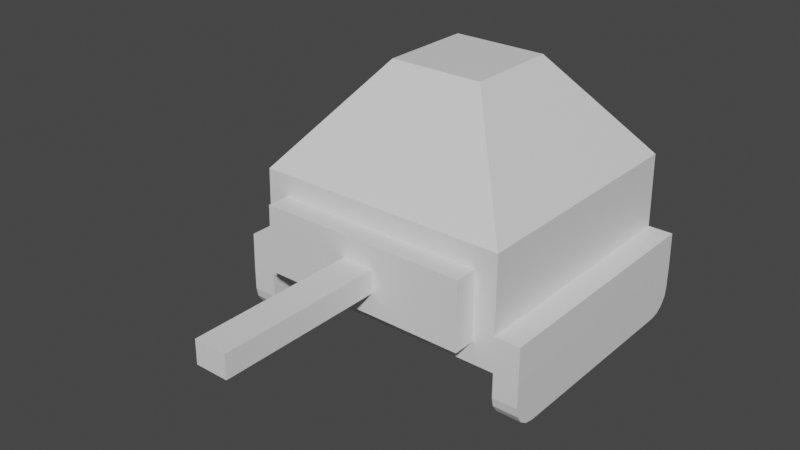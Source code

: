 # Source: tank_1.blend  (saved by Blender 2.80.75; exported with 4.5.12 LTS)
import bpy
from mathutils import Matrix  # noqa: F401  (used for matrix-valued properties, if any)

bpy.ops.wm.read_factory_settings(use_empty=True)
scene = bpy.context.scene
scene.name = 'Scene'

# ---- collections
col_collection = bpy.data.collections.new('Collection'); scene.collection.children.link(col_collection)

# ---- materials (node trees are filled in below, after node groups)
mat_material = bpy.data.materials.new('Material')
mat_material.alpha_threshold = 0.0
mat_material.use_transparent_shadow = False
mat_material.roughness = 0.5
mat_material.line_color = (0.0, 0.0, 0.0, 1.0)

# ---- material node trees
mat_material.use_nodes = True; mat_material.node_tree.nodes.clear()
_N = mat_material.node_tree.nodes; _L = mat_material.node_tree.links
n0 = _N.new('ShaderNodeOutputMaterial'); n0.name = 'Material Output'; n0.location = (300, 300)
n1 = _N.new('ShaderNodeBsdfPrincipled'); n1.name = 'Principled BSDF'; n1.location = (10, 300)
n1.distribution = 'GGX'
n1.subsurface_method = 'RANDOM_WALK_SKIN'
n1.inputs[3].default_value = 1.45
n1.inputs[27].default_value = (0.0, 0.0, 0.0, 1.0)
n1.inputs[28].default_value = 1.0
_L.new(n1.outputs[0], n0.inputs[0])
n0.is_active_output = True

# ---- world
world_world = bpy.data.worlds.new('World'); scene.world = world_world
world_world.use_nodes = True; world_world.node_tree.nodes.clear()
_N = world_world.node_tree.nodes; _L = world_world.node_tree.links
n0 = _N.new('ShaderNodeOutputWorld'); n0.name = 'World Output'; n0.location = (300, 300)
n1 = _N.new('ShaderNodeBackground'); n1.name = 'Background'; n1.location = (10, 300)
n1.inputs[0].default_value = (0.05088, 0.05088, 0.05088, 1.0)
_L.new(n1.outputs[0], n0.inputs[0])
n0.is_active_output = True
world_world.color = (0.05088, 0.05088, 0.05088)
world_world.use_sun_shadow = False
world_world.sun_shadow_jitter_overblur = 0.0

# ---- meshes
me_cube = bpy.data.meshes.new('Cube')
me_cube.from_pydata([(1.481, 1.481, 8.221), (4.023, 4.023, 1.592), (1.481, -1.481, 8.221), (3.335, -4.014, 2.271), (-1.481, 1.481, 8.221), (-4.023, 4.023, 1.592), (-1.481, -1.481, 8.221), (-3.335, -4.014, 2.271), (3.977, 3.977, 5.065), (-3.307, -3.986, 4.386), (3.307, -3.986, 4.386), (-3.977, 3.977, 5.065), (3.977, -3.977, 5.065), (4.023, -4.023, 1.592), (-4.023, -4.023, 1.592), (-3.977, -3.977, 5.065), (0.5108, -4.704, 3.69), (0.5127, -4.713, 2.967), (-0.5127, -4.713, 2.967), (-0.5108, -4.704, 3.69), (3.307, -4.695, 4.386), (3.335, -4.723, 2.271), (-3.335, -4.723, 2.271), (-3.307, -4.695, 4.386), (0.5108, -9.893, 3.69), (0.5127, -9.903, 2.967), (-0.5127, -9.903, 2.967), (-0.5108, -9.893, 3.69), (-4.008, 4.008, 2.693), (-4.008, -4.008, 2.693), (4.008, 4.008, 2.693), (4.008, -4.008, 2.693), (-4.815, 4.023, 1.592), (-4.815, -4.023, 1.592), (4.798, 4.008, 2.693), (4.812, 4.023, 1.592), (4.798, -4.008, 2.693), (4.812, -4.023, 1.592), (-4.801, 4.008, 2.693), (-4.801, -4.008, 2.693), (-4.023, 3.264, 0.0627), (-4.023, 4.023, 0.8214), (-4.023, 3.554, 0.1204), (-4.023, 3.801, 0.2849), (-4.023, 3.965, 0.531), (-4.023, -4.023, 0.8214), (-4.023, -3.264, 0.0627), (-4.023, -3.965, 0.531), (-4.023, -3.801, 0.2849), (-4.023, -3.554, 0.1204), (4.023, -3.264, 0.0627), (4.023, -4.023, 0.8214), (4.023, -3.554, 0.1204), (4.023, -3.801, 0.2849), (4.023, -3.965, 0.531), (4.023, 4.023, 0.8214), (4.023, 3.264, 0.0627), (4.023, 3.965, 0.531), (4.023, 3.801, 0.2849), (4.023, 3.554, 0.1204), (-4.815, 4.023, 0.8214), (-4.815, 3.264, 0.0627), (-4.815, 3.965, 0.531), (-4.815, 3.801, 0.2849), (-4.815, 3.554, 0.1204), (-4.815, -3.264, 0.0627), (-4.815, -4.023, 0.8214), (-4.815, -3.554, 0.1204), (-4.815, -3.801, 0.2849), (-4.815, -3.965, 0.531), (4.812, -4.023, 0.8214), (4.812, -3.264, 0.0627), (4.812, -3.965, 0.531), (4.812, -3.801, 0.2849), (4.812, -3.554, 0.1204), (4.812, 3.264, 0.0627), (4.812, 4.023, 0.8214), (4.812, 3.554, 0.1204), (4.812, 3.801, 0.2849), (4.812, 3.965, 0.531)], [], [(0, 4, 6, 2), (12, 2, 6, 15), (15, 6, 4, 11), (5, 1, 13, 14), (8, 0, 2, 12), (11, 4, 0, 8), (5, 28, 11, 8, 30, 1), (30, 8, 12, 31), (29, 15, 11, 28), (10, 9, 23, 20), (10, 3, 13, 31, 12), (3, 7, 14, 13), (7, 9, 15, 29, 14), (9, 10, 12, 15), (16, 19, 27, 24), (7, 3, 21, 22), (9, 7, 22, 23), (3, 10, 20, 21), (16, 17, 21, 20), (17, 18, 22, 21), (18, 19, 23, 22), (19, 16, 20, 23), (25, 24, 27, 26), (18, 17, 25, 26), (19, 18, 26, 27), (17, 16, 24, 25), (31, 13, 37, 36), (29, 28, 38, 39), (33, 39, 38, 32), (35, 34, 36, 37), (30, 31, 36, 34), (1, 30, 34, 35), (1, 35, 76, 55), (13, 1, 55, 57, 58, 59, 56, 50, 52, 53, 54, 51), (14, 29, 39, 33), (28, 5, 32, 38), (37, 13, 51, 70), (32, 5, 41, 60), (40, 46, 65, 61), (50, 56, 75, 71), (14, 33, 66, 45), (33, 32, 60, 62, 63, 64, 61, 65, 67, 68, 69, 66), (35, 37, 70, 72, 73, 74, 71, 75, 77, 78, 79, 76), (50, 71, 74, 52), (52, 74, 73, 53), (53, 73, 72, 54), (54, 72, 70, 51), (75, 56, 59, 77), (77, 59, 58, 78), (78, 58, 57, 79), (79, 57, 55, 76), (45, 66, 69, 47), (47, 69, 68, 48), (48, 68, 67, 49), (49, 67, 65, 46), (60, 41, 44, 62), (62, 44, 43, 63), (63, 43, 42, 64), (64, 42, 40, 61), (5, 14, 45, 47, 48, 49, 46, 40, 42, 43, 44, 41)])
_uv = me_cube.uv_layers.new(name='UVMap')
_uv.uv.foreach_set('vector', [0.625, 0.5, 0.875, 0.5, 0.875, 0.75, 0.625, 0.75, 0.4829, 0.75, 0.625, 0.75, 0.625, 1.0, 0.4829, 1.0, 0.4829, 0.0, 0.625, 0.0, 0.625, 0.25, 0.4829, 0.25, 0.125, 0.5, 0.375, 0.5, 0.375, 0.75, 0.125, 0.75, 0.4829, 0.5, 0.625, 0.5, 0.625, 0.75, 0.4829, 0.75, 0.4829, 0.25, 0.625, 0.25, 0.625, 0.5, 0.4829, 0.5, 0.375, 0.25, 0.4092, 0.25, 0.4829, 0.25, 0.4829, 0.5, 0.4092, 0.5, 0.375, 0.5, 0.4092, 0.5, 0.4829, 0.5, 0.4829, 0.75, 0.4092, 0.75, 0.4092, 0.0, 0.4829, 0.0, 0.4829, 0.25, 0.4092, 0.25, 0.4618, 0.7713, 0.4618, 0.9787, 0.4618, 0.9787, 0.4618, 0.7713, 0.4618, 0.7713, 0.3961, 0.7712, 0.375, 0.75, 0.4092, 0.75, 0.4829, 0.75, 0.3961, 0.7712, 0.3961, 0.9788, 0.375, 1.0, 0.375, 0.75, 0.3961, 0.9788, 0.4618, 0.9787, 0.4829, 1.0, 0.4092, 1.0, 0.375, 1.0, 0.4618, 0.9787, 0.4618, 0.7713, 0.4829, 0.75, 0.4829, 1.0, 0.4402, 0.793, 0.4402, 0.957, 0.4402, 0.957, 0.4402, 0.793, 0.3961, 0.9788, 0.3961, 0.7712, 0.3961, 0.7712, 0.3961, 0.9788, 0.4618, 0.9787, 0.3961, 0.9788, 0.3961, 0.9788, 0.4618, 0.9787, 0.3961, 0.7712, 0.4618, 0.7713, 0.4618, 0.7713, 0.3961, 0.7712, 0.4402, 0.793, 0.4177, 0.7929, 0.3961, 0.7712, 0.4618, 0.7713, 0.4177, 0.7929, 0.4177, 0.9571, 0.3961, 0.9788, 0.3961, 0.7712, 0.4177, 0.9571, 0.4402, 0.957, 0.4618, 0.9787, 0.3961, 0.9788, 0.4402, 0.957, 0.4402, 0.793, 0.4618, 0.7713, 0.4618, 0.9787, 0.4177, 0.7929, 0.4402, 0.793, 0.4402, 0.957, 0.4177, 0.9571, 0.4177, 0.9571, 0.4177, 0.7929, 0.4177, 0.7929, 0.4177, 0.9571, 0.4402, 0.957, 0.4177, 0.9571, 0.4177, 0.9571, 0.4402, 0.957, 0.4177, 0.7929, 0.4402, 0.793, 0.4402, 0.793, 0.4177, 0.7929, 0.4092, 0.75, 0.375, 0.75, 0.375, 0.75, 0.4092, 0.75, 0.4092, 0.0, 0.4092, 0.25, 0.4092, 0.25, 0.4092, 0.0, 0.375, 0.0, 0.4092, 0.0, 0.4092, 0.25, 0.375, 0.25, 0.375, 0.5, 0.4092, 0.5, 0.4092, 0.75, 0.375, 0.75, 0.4092, 0.5, 0.4092, 0.75, 0.4092, 0.75, 0.4092, 0.5, 0.375, 0.5, 0.4092, 0.5, 0.4092, 0.5, 0.375, 0.5, 0.375, 0.5, 0.375, 0.5, 0.375, 0.5, 0.375, 0.5, 0.375, 0.75, 0.375, 0.5, 0.375, 0.5, 0.375, 0.5006, 0.375, 0.5023, 0.375, 0.5146, 0.375, 0.5236, 0.375, 0.7264, 0.375, 0.7354, 0.375, 0.7477, 0.375, 0.7494, 0.375, 0.75, 0.375, 1.0, 0.4092, 1.0, 0.4092, 1.0, 0.375, 1.0, 0.4092, 0.25, 0.375, 0.25, 0.375, 0.25, 0.4092, 0.25, 0.375, 0.75, 0.375, 0.75, 0.375, 0.75, 0.375, 0.75, 0.375, 0.25, 0.375, 0.25, 0.375, 0.25, 0.375, 0.25, 0.125, 0.5236, 0.125, 0.7264, 0.125, 0.7264, 0.125, 0.5236, 0.375, 0.7264, 0.375, 0.5236, 0.375, 0.5236, 0.375, 0.7264, 0.375, 1.0, 0.375, 1.0, 0.375, 1.0, 0.375, 1.0, 0.375, 0.0, 0.375, 0.25, 0.375, 0.25, 0.375, 0.2482, 0.375, 0.2431, 0.375, 0.2354, 0.375, 0.2264, 0.375, 0.02357, 0.375, 0.01455, 0.375, 0.006905, 0.375, 0.001795, 0.375, 0.0, 0.375, 0.5, 0.375, 0.75, 0.375, 0.75, 0.375, 0.7494, 0.375, 0.7477, 0.375, 0.7354, 0.375, 0.7264, 0.375, 0.5236, 0.375, 0.5146, 0.375, 0.5023, 0.375, 0.5006, 0.375, 0.5, 0.375, 0.7264, 0.375, 0.7264, 0.375, 0.7354, 0.375, 0.7354, 0.375, 0.7354, 0.375, 0.7354, 0.375, 0.7477, 0.375, 0.7477, 0.375, 0.7477, 0.375, 0.7477, 0.375, 0.7494, 0.375, 0.7494, 0.375, 0.7494, 0.375, 0.7494, 0.375, 0.75, 0.375, 0.75, 0.375, 0.5236, 0.375, 0.5236, 0.375, 0.5146, 0.375, 0.5146, 0.375, 0.5146, 0.375, 0.5146, 0.375, 0.5023, 0.375, 0.5023, 0.375, 0.5023, 0.375, 0.5023, 0.375, 0.5006, 0.375, 0.5006, 0.375, 0.5006, 0.375, 0.5006, 0.375, 0.5, 0.375, 0.5, 0.375, 1.0, 0.375, 1.0, 0.375, 1.0, 0.375, 1.0, 0.375, 1.0, 0.375, 1.0, 0.375, 1.0, 0.375, 1.0, 0.125, 0.75, 0.125, 0.75, 0.125, 0.7354, 0.125, 0.7354, 0.125, 0.7354, 0.125, 0.7354, 0.125, 0.7264, 0.125, 0.7264, 0.375, 0.25, 0.375, 0.25, 0.375, 0.25, 0.375, 0.25, 0.375, 0.25, 0.375, 0.25, 0.375, 0.25, 0.375, 0.25, 0.125, 0.5, 0.125, 0.5, 0.125, 0.5146, 0.125, 0.5146, 0.125, 0.5146, 0.125, 0.5146, 0.125, 0.5236, 0.125, 0.5236, 0.125, 0.5, 0.125, 0.75, 0.125, 0.75, 0.125, 0.7482, 0.125, 0.7431, 0.125, 0.7354, 0.125, 0.7264, 0.125, 0.5236, 0.125, 0.5146, 0.125, 0.5069, 0.125, 0.5018, 0.125, 0.5])
me_cube.materials.append(mat_material)
me_cube.use_mirror_vertex_groups = False
me_cube.update()

# ---- objects
ob_tank = bpy.data.objects.new('Tank', me_cube)

# ---- transforms, parenting, visibility, modifiers, constraints
ob_tank.location = (0.0, 0.0, 0.0)
ob_tank.lock_rotations_4d = False
ob_tank.empty_display_type = 'ARROWS'
ob_tank.lineart.crease_threshold = 0.0

# ---- collection membership
col_collection.objects.link(ob_tank)

# ---- scene / render settings (as saved in the file)
scene.frame_start = 1; scene.frame_end = 250; scene.frame_set(1)
scene.render.engine = 'BLENDER_EEVEE_NEXT'
scene.cycles.use_denoising = False
scene.cycles.samples = 128
scene.cycles.sampling_pattern = 'TABULATED_SOBOL'
scene.cycles.use_adaptive_sampling = False
scene.cycles.use_light_tree = False
scene.view_settings.view_transform = 'Filmic'
bpy.context.view_layer.update()

# ---- added for rendering (the .blend has no active camera and no usable light): camera, sun
cam_auto = bpy.data.cameras.new('AutoCamera')
cam_auto.lens = 50.0
cam_auto.sensor_width = 36.0
cam_auto.clip_end = 1000.0
ob_auto_camera = bpy.data.objects.new('AutoCamera', cam_auto)
scene.collection.objects.link(ob_auto_camera)
ob_auto_camera.location = (17.3862, -23.8055, 18.0522)
ob_auto_camera.rotation_euler = (1.09748, -7.21219e-08, 0.694738)
scene.camera = ob_auto_camera
light_auto_sun = bpy.data.lights.new('AutoSun', 'SUN')
light_auto_sun.energy = 3.0
light_auto_sun.angle = 0.0523599
ob_auto_sun = bpy.data.objects.new('AutoSun', light_auto_sun)
scene.collection.objects.link(ob_auto_sun)
ob_auto_sun.rotation_euler = (0.872665, 0.174533, 0.523599)
bpy.context.view_layer.update()
